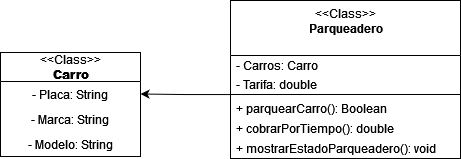

The diagram above was exported from draw.io. Its source (the exported page's mxGraphModel, read from the mxfile embedded in the PNG):
<mxGraphModel dx="1358" dy="587" grid="1" gridSize="10" guides="1" tooltips="1" connect="1" arrows="1" fold="1" page="1" pageScale="1" pageWidth="850" pageHeight="1100" math="0" shadow="0">
  <root>
    <mxCell id="0" />
    <mxCell id="1" parent="0" />
    <mxCell id="QsCNhxCFKFxXcAqbY2rj-24" value="&amp;lt;&amp;lt;Class&amp;gt;&amp;gt;&lt;br&gt;&lt;b&gt;Parqueadero&lt;/b&gt;&lt;br&gt;" style="swimlane;fontStyle=0;align=center;verticalAlign=top;childLayout=stackLayout;horizontal=1;startSize=55;horizontalStack=0;resizeParent=1;resizeParentMax=0;resizeLast=0;collapsible=0;marginBottom=0;html=1;" parent="1" vertex="1">
      <mxGeometry x="450" y="84" width="230" height="158" as="geometry" />
    </mxCell>
    <mxCell id="QsCNhxCFKFxXcAqbY2rj-26" value="- Carros: Carro" style="text;html=1;strokeColor=none;fillColor=none;align=left;verticalAlign=middle;spacingLeft=4;spacingRight=4;overflow=hidden;rotatable=0;points=[[0,0.5],[1,0.5]];portConstraint=eastwest;" parent="QsCNhxCFKFxXcAqbY2rj-24" vertex="1">
      <mxGeometry y="55" width="230" height="20" as="geometry" />
    </mxCell>
    <mxCell id="QsCNhxCFKFxXcAqbY2rj-32" value="- Tarifa: double" style="text;html=1;strokeColor=none;fillColor=none;align=left;verticalAlign=middle;spacingLeft=4;spacingRight=4;overflow=hidden;rotatable=0;points=[[0,0.5],[1,0.5]];portConstraint=eastwest;" parent="QsCNhxCFKFxXcAqbY2rj-24" vertex="1">
      <mxGeometry y="75" width="230" height="15" as="geometry" />
    </mxCell>
    <mxCell id="QsCNhxCFKFxXcAqbY2rj-29" value="" style="line;strokeWidth=1;fillColor=none;align=left;verticalAlign=middle;spacingTop=-1;spacingLeft=3;spacingRight=3;rotatable=0;labelPosition=right;points=[];portConstraint=eastwest;" parent="QsCNhxCFKFxXcAqbY2rj-24" vertex="1">
      <mxGeometry y="90" width="230" height="8" as="geometry" />
    </mxCell>
    <mxCell id="QsCNhxCFKFxXcAqbY2rj-31" value="+ parquearCarro(): Boolean" style="text;html=1;strokeColor=none;fillColor=none;align=left;verticalAlign=middle;spacingLeft=4;spacingRight=4;overflow=hidden;rotatable=0;points=[[0,0.5],[1,0.5]];portConstraint=eastwest;" parent="QsCNhxCFKFxXcAqbY2rj-24" vertex="1">
      <mxGeometry y="98" width="230" height="20" as="geometry" />
    </mxCell>
    <mxCell id="QsCNhxCFKFxXcAqbY2rj-33" value="+ cobrarPorTiempo(): double" style="text;html=1;strokeColor=none;fillColor=none;align=left;verticalAlign=middle;spacingLeft=4;spacingRight=4;overflow=hidden;rotatable=0;points=[[0,0.5],[1,0.5]];portConstraint=eastwest;" parent="QsCNhxCFKFxXcAqbY2rj-24" vertex="1">
      <mxGeometry y="118" width="230" height="20" as="geometry" />
    </mxCell>
    <mxCell id="QsCNhxCFKFxXcAqbY2rj-34" value="+ mostrarEstadoParqueadero(): void" style="text;html=1;strokeColor=none;fillColor=none;align=left;verticalAlign=middle;spacingLeft=4;spacingRight=4;overflow=hidden;rotatable=0;points=[[0,0.5],[1,0.5]];portConstraint=eastwest;" parent="QsCNhxCFKFxXcAqbY2rj-24" vertex="1">
      <mxGeometry y="138" width="230" height="20" as="geometry" />
    </mxCell>
    <mxCell id="QsCNhxCFKFxXcAqbY2rj-38" value="&lt;span style=&quot;font-weight: 400;&quot;&gt;&amp;lt;&amp;lt;Class&amp;gt;&amp;gt;&lt;/span&gt;&lt;br style=&quot;border-color: var(--border-color); font-weight: 400;&quot;&gt;&lt;b style=&quot;border-color: var(--border-color);&quot;&gt;Carro&lt;/b&gt;" style="swimlane;fontStyle=1;align=center;verticalAlign=middle;childLayout=stackLayout;horizontal=1;startSize=29;horizontalStack=0;resizeParent=1;resizeParentMax=0;resizeLast=0;collapsible=0;marginBottom=0;html=1;" parent="1" vertex="1">
      <mxGeometry x="220" y="136" width="140" height="104" as="geometry" />
    </mxCell>
    <mxCell id="QsCNhxCFKFxXcAqbY2rj-39" value="- Placa: String" style="text;html=1;strokeColor=none;fillColor=none;align=center;verticalAlign=middle;spacingLeft=4;spacingRight=4;overflow=hidden;rotatable=0;points=[[0,0.5],[1,0.5]];portConstraint=eastwest;" parent="QsCNhxCFKFxXcAqbY2rj-38" vertex="1">
      <mxGeometry y="29" width="140" height="25" as="geometry" />
    </mxCell>
    <mxCell id="QsCNhxCFKFxXcAqbY2rj-42" value="- Marca: String" style="text;html=1;strokeColor=none;fillColor=none;align=center;verticalAlign=middle;spacingLeft=4;spacingRight=4;overflow=hidden;rotatable=0;points=[[0,0.5],[1,0.5]];portConstraint=eastwest;" parent="QsCNhxCFKFxXcAqbY2rj-38" vertex="1">
      <mxGeometry y="54" width="140" height="25" as="geometry" />
    </mxCell>
    <mxCell id="QsCNhxCFKFxXcAqbY2rj-43" value="- Modelo: String" style="text;html=1;strokeColor=none;fillColor=none;align=center;verticalAlign=middle;spacingLeft=4;spacingRight=4;overflow=hidden;rotatable=0;points=[[0,0.5],[1,0.5]];portConstraint=eastwest;" parent="QsCNhxCFKFxXcAqbY2rj-38" vertex="1">
      <mxGeometry y="79" width="140" height="25" as="geometry" />
    </mxCell>
    <mxCell id="QsCNhxCFKFxXcAqbY2rj-44" style="edgeStyle=orthogonalEdgeStyle;rounded=0;orthogonalLoop=1;jettySize=auto;html=1;entryX=1;entryY=0.5;entryDx=0;entryDy=0;" parent="1" source="QsCNhxCFKFxXcAqbY2rj-29" target="QsCNhxCFKFxXcAqbY2rj-39" edge="1">
      <mxGeometry relative="1" as="geometry" />
    </mxCell>
  </root>
</mxGraphModel>